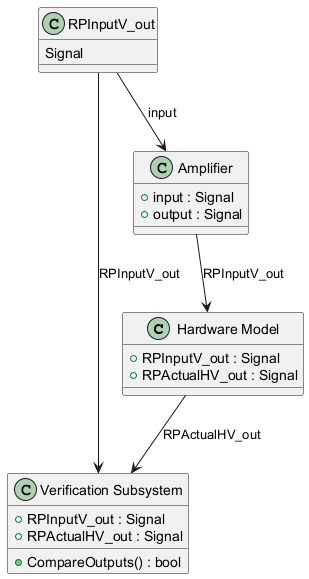

The diagram above was rendered by PlantUML. Its source (embedded in the PNG):
@startuml
class "Hardware Model" {
  +RPInputV_out : Signal
  +RPActualHV_out : Signal
}

class "Verification Subsystem" {
  +RPInputV_out : Signal
  +RPActualHV_out : Signal
  +CompareOutputs() : bool
}

class Amplifier {
  +input : Signal
  +output : Signal
}

RPInputV_out : Signal

RPInputV_out --> Amplifier : input
Amplifier --> "Hardware Model" : RPInputV_out
"Hardware Model" --> "Verification Subsystem" : RPActualHV_out
RPInputV_out --> "Verification Subsystem" : RPInputV_out

@enduml